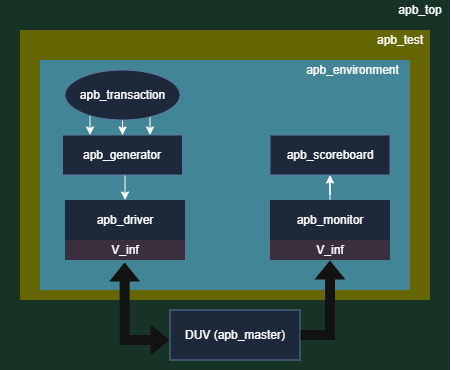

The diagram above was exported from draw.io. Its source (the exported page's mxGraphModel, read from the mxfile embedded in the PNG):
<mxGraphModel dx="857" dy="499" grid="1" gridSize="10" guides="1" tooltips="1" connect="1" arrows="1" fold="1" page="1" pageScale="1" pageWidth="850" pageHeight="1100" math="0" shadow="0">
  <root>
    <mxCell id="0" />
    <mxCell id="1" parent="0" />
    <mxCell id="Fn3h8VfHfzcB36LRJ3bT-1" parent="1" style="rounded=0;whiteSpace=wrap;html=1;fillColor=light-dark(#FAD7AC,#163326);strokeColor=none;" value="" vertex="1">
      <mxGeometry height="370" width="450" x="90" y="260" as="geometry" />
    </mxCell>
    <mxCell id="Fn3h8VfHfzcB36LRJ3bT-2" parent="1" style="rounded=1;whiteSpace=wrap;html=1;strokeColor=none;fillColor=light-dark(#FAD7AC,#163326);" value="apb_top" vertex="1">
      <mxGeometry height="20" width="40" x="490" y="260" as="geometry" />
    </mxCell>
    <mxCell id="Fn3h8VfHfzcB36LRJ3bT-7" parent="1" style="rounded=0;whiteSpace=wrap;html=1;fillColor=light-dark(#FFF2CC,#666600);strokeColor=none;" value="" vertex="1">
      <mxGeometry height="270" width="410" x="110" y="290" as="geometry" />
    </mxCell>
    <mxCell id="Fn3h8VfHfzcB36LRJ3bT-8" parent="1" style="rounded=1;whiteSpace=wrap;html=1;strokeColor=none;fillColor=light-dark(#FFF2CC,#666600);" value="apb_test" vertex="1">
      <mxGeometry height="20" width="60" x="460" y="290" as="geometry" />
    </mxCell>
    <mxCell id="Fn3h8VfHfzcB36LRJ3bT-9" parent="1" style="rounded=0;whiteSpace=wrap;html=1;fillColor=#dae8fc;strokeColor=#6c8ebf;" value="DUV (apb_master)" vertex="1">
      <mxGeometry height="50" width="130" x="260" y="570" as="geometry" />
    </mxCell>
    <mxCell id="Fn3h8VfHfzcB36LRJ3bT-10" parent="1" style="rounded=0;whiteSpace=wrap;html=1;fillColor=light-dark(#FFF2CC,#418596);strokeColor=none;" value="" vertex="1">
      <mxGeometry height="230" width="370" x="130" y="320" as="geometry" />
    </mxCell>
    <mxCell id="Fn3h8VfHfzcB36LRJ3bT-11" parent="1" style="rounded=1;whiteSpace=wrap;html=1;strokeColor=none;fillColor=light-dark(#FFF2CC,#418596);" value="apb_environment" vertex="1">
      <mxGeometry height="20" width="85" x="400" y="320" as="geometry" />
    </mxCell>
    <mxCell id="Fn3h8VfHfzcB36LRJ3bT-25" edge="1" parent="1" style="edgeStyle=orthogonalEdgeStyle;rounded=0;orthogonalLoop=1;jettySize=auto;html=1;">
      <mxGeometry relative="1" as="geometry">
        <mxPoint x="215.0188679245283" y="435" as="sourcePoint" />
        <mxPoint x="215.0188679245283" y="460" as="targetPoint" />
      </mxGeometry>
    </mxCell>
    <mxCell id="ZLDP9AbE57kWd95Libi1-11" edge="1" parent="1" source="Fn3h8VfHfzcB36LRJ3bT-18" style="edgeStyle=orthogonalEdgeStyle;rounded=0;orthogonalLoop=1;jettySize=auto;html=1;" target="ZLDP9AbE57kWd95Libi1-8">
      <mxGeometry relative="1" as="geometry" />
    </mxCell>
    <mxCell id="Fn3h8VfHfzcB36LRJ3bT-18" parent="1" style="rounded=0;whiteSpace=wrap;html=1;fillColor=#dae8fc;strokeColor=none;" value="apb_monitor" vertex="1">
      <mxGeometry height="40" width="120" x="360" y="460" as="geometry" />
    </mxCell>
    <mxCell id="Fn3h8VfHfzcB36LRJ3bT-22" parent="1" style="rounded=0;whiteSpace=wrap;html=1;fillColor=#e1d5e7;strokeColor=none;" value="V_inf" vertex="1">
      <mxGeometry height="20" width="120" x="155" y="500" as="geometry" />
    </mxCell>
    <mxCell id="Fn3h8VfHfzcB36LRJ3bT-23" parent="1" style="rounded=0;whiteSpace=wrap;html=1;fillColor=#e1d5e7;strokeColor=none;" value="V_inf" vertex="1">
      <mxGeometry height="20" width="120" x="360" y="500" as="geometry" />
    </mxCell>
    <mxCell id="Fn3h8VfHfzcB36LRJ3bT-34" edge="1" parent="1" source="Fn3h8VfHfzcB36LRJ3bT-22" style="edgeStyle=orthogonalEdgeStyle;rounded=0;orthogonalLoop=1;jettySize=auto;html=1;shape=flexArrow;startArrow=block;startFill=0;endArrow=block;endFill=0;fillColor=default;strokeColor=none;exitX=0.497;exitY=1.099;exitDx=0;exitDy=0;exitPerimeter=0;">
      <mxGeometry relative="1" as="geometry">
        <Array as="points">
          <mxPoint x="215" y="600" />
        </Array>
        <mxPoint x="215.0188679245283" y="500.0000000000001" as="sourcePoint" />
        <mxPoint x="260" y="600.0000000000001" as="targetPoint" />
      </mxGeometry>
    </mxCell>
    <mxCell id="Fn3h8VfHfzcB36LRJ3bT-37" edge="1" parent="1" source="Fn3h8VfHfzcB36LRJ3bT-9" style="edgeStyle=orthogonalEdgeStyle;rounded=0;orthogonalLoop=1;jettySize=auto;html=1;libavoidRouting=1;shape=flexArrow;fillColor=default;strokeColor=none;" target="Fn3h8VfHfzcB36LRJ3bT-23">
      <mxGeometry relative="1" as="geometry">
        <Array as="points">
          <mxPoint x="420" y="595" />
        </Array>
        <mxPoint x="200" y="625.0344827586207" as="sourcePoint" />
      </mxGeometry>
    </mxCell>
    <mxCell id="ZLDP9AbE57kWd95Libi1-6" edge="1" parent="1" style="edgeStyle=orthogonalEdgeStyle;rounded=0;orthogonalLoop=1;jettySize=auto;html=1;">
      <mxGeometry relative="1" as="geometry">
        <Array as="points">
          <mxPoint x="180.01" y="395" />
        </Array>
        <mxPoint x="180" y="375" as="sourcePoint" />
        <mxPoint x="180.01" y="395" as="targetPoint" />
      </mxGeometry>
    </mxCell>
    <mxCell id="ZLDP9AbE57kWd95Libi1-7" edge="1" parent="1" style="edgeStyle=orthogonalEdgeStyle;rounded=0;orthogonalLoop=1;jettySize=auto;html=1;">
      <mxGeometry relative="1" as="geometry">
        <Array as="points">
          <mxPoint x="240.01" y="395" />
        </Array>
        <mxPoint x="240" y="375" as="sourcePoint" />
        <mxPoint x="240.01" y="395" as="targetPoint" />
      </mxGeometry>
    </mxCell>
    <mxCell id="ZLDP9AbE57kWd95Libi1-8" parent="1" style="rounded=0;whiteSpace=wrap;html=1;fillColor=#dae8fc;strokeColor=#6c8ebf;" value="apb_scoreboard" vertex="1">
      <mxGeometry height="40" width="120" x="360" y="395" as="geometry" />
    </mxCell>
    <mxCell id="ZLDP9AbE57kWd95Libi1-9" parent="1" style="rounded=0;whiteSpace=wrap;html=1;fillColor=#dae8fc;strokeColor=none;" value="apb_driver" vertex="1">
      <mxGeometry height="40" width="120" x="155" y="460" as="geometry" />
    </mxCell>
    <mxCell id="ZLDP9AbE57kWd95Libi1-13" edge="1" parent="1" source="ZLDP9AbE57kWd95Libi1-1" style="edgeStyle=orthogonalEdgeStyle;rounded=0;orthogonalLoop=1;jettySize=auto;html=1;" target="ZLDP9AbE57kWd95Libi1-10" value="">
      <mxGeometry relative="1" as="geometry">
        <mxPoint x="213" y="380" as="sourcePoint" />
        <mxPoint x="210" y="400" as="targetPoint" />
      </mxGeometry>
    </mxCell>
    <mxCell id="ZLDP9AbE57kWd95Libi1-10" parent="1" style="rounded=0;whiteSpace=wrap;html=1;fillColor=#dae8fc;strokeColor=#6c8ebf;" value="apb_generator" vertex="1">
      <mxGeometry height="40" width="120" x="152.5" y="395" as="geometry" />
    </mxCell>
    <mxCell id="ZLDP9AbE57kWd95Libi1-1" parent="1" style="ellipse;whiteSpace=wrap;html=1;rounded=0;strokeColor=#6c8ebf;align=center;verticalAlign=middle;fontFamily=Helvetica;fontSize=12;fontColor=default;fillColor=#dae8fc;points=[[0,0,0,0,0],[0,0.5,0,0,0],[0,1,0,0,0],[0.5,0,0,0,0],[0.5,1,0,0,0],[0.83,0.86,0,0,0],[1,0,0,0,0],[1,0.5,0,0,0]];" value="apb_transaction" vertex="1">
      <mxGeometry height="50" width="115" x="155" y="330" as="geometry" />
    </mxCell>
  </root>
</mxGraphModel>